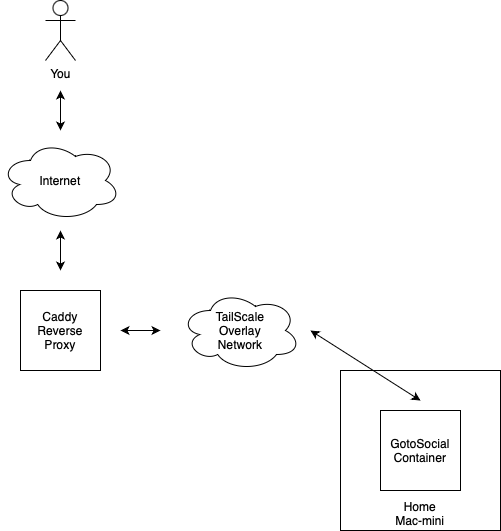

The diagram above was exported from draw.io. Its source (the exported page's mxGraphModel, read from the mxfile embedded in the PNG):
<mxGraphModel dx="751" dy="629" grid="1" gridSize="10" guides="1" tooltips="1" connect="1" arrows="1" fold="1" page="1" pageScale="1" pageWidth="850" pageHeight="1100" math="0" shadow="0">
  <root>
    <mxCell id="0" />
    <mxCell id="1" parent="0" />
    <mxCell id="tIbQ-gAZh_hVX5QFqwRY-2" value="&lt;br&gt;&lt;br&gt;&lt;br&gt;&lt;br&gt;&lt;br&gt;&lt;br&gt;&lt;br&gt;&lt;br&gt;&lt;br&gt;Home&lt;br&gt;Mac-mini" style="whiteSpace=wrap;html=1;aspect=fixed;" vertex="1" parent="1">
      <mxGeometry x="600" y="400" width="160" height="160" as="geometry" />
    </mxCell>
    <mxCell id="tIbQ-gAZh_hVX5QFqwRY-1" value="GotoSocial&lt;br&gt;Container" style="whiteSpace=wrap;html=1;aspect=fixed;" vertex="1" parent="1">
      <mxGeometry x="640" y="440" width="80" height="80" as="geometry" />
    </mxCell>
    <mxCell id="tIbQ-gAZh_hVX5QFqwRY-3" value="TailScale&lt;br&gt;Overlay&lt;br&gt;Network" style="ellipse;shape=cloud;whiteSpace=wrap;html=1;" vertex="1" parent="1">
      <mxGeometry x="440" y="320" width="120" height="80" as="geometry" />
    </mxCell>
    <mxCell id="tIbQ-gAZh_hVX5QFqwRY-4" value="Caddy&lt;br&gt;Reverse&lt;br&gt;Proxy" style="whiteSpace=wrap;html=1;aspect=fixed;" vertex="1" parent="1">
      <mxGeometry x="280" y="320" width="80" height="80" as="geometry" />
    </mxCell>
    <mxCell id="tIbQ-gAZh_hVX5QFqwRY-5" value="Internet" style="ellipse;shape=cloud;whiteSpace=wrap;html=1;" vertex="1" parent="1">
      <mxGeometry x="260" y="170" width="120" height="80" as="geometry" />
    </mxCell>
    <mxCell id="tIbQ-gAZh_hVX5QFqwRY-6" value="You" style="shape=umlActor;verticalLabelPosition=bottom;verticalAlign=top;html=1;outlineConnect=0;" vertex="1" parent="1">
      <mxGeometry x="305" y="30" width="30" height="60" as="geometry" />
    </mxCell>
    <mxCell id="tIbQ-gAZh_hVX5QFqwRY-7" value="" style="endArrow=classic;startArrow=classic;html=1;rounded=0;" edge="1" parent="1">
      <mxGeometry width="50" height="50" relative="1" as="geometry">
        <mxPoint x="320" y="160" as="sourcePoint" />
        <mxPoint x="320" y="120" as="targetPoint" />
      </mxGeometry>
    </mxCell>
    <mxCell id="tIbQ-gAZh_hVX5QFqwRY-9" value="" style="endArrow=classic;startArrow=classic;html=1;rounded=0;" edge="1" parent="1">
      <mxGeometry width="50" height="50" relative="1" as="geometry">
        <mxPoint x="320" y="300" as="sourcePoint" />
        <mxPoint x="320" y="260" as="targetPoint" />
      </mxGeometry>
    </mxCell>
    <mxCell id="tIbQ-gAZh_hVX5QFqwRY-10" value="" style="endArrow=classic;startArrow=classic;html=1;rounded=0;" edge="1" parent="1">
      <mxGeometry width="50" height="50" relative="1" as="geometry">
        <mxPoint x="380" y="360" as="sourcePoint" />
        <mxPoint x="420" y="360" as="targetPoint" />
      </mxGeometry>
    </mxCell>
    <mxCell id="tIbQ-gAZh_hVX5QFqwRY-12" value="" style="endArrow=classic;startArrow=classic;html=1;rounded=0;entryX=0.5;entryY=0.188;entryDx=0;entryDy=0;entryPerimeter=0;" edge="1" parent="1" target="tIbQ-gAZh_hVX5QFqwRY-2">
      <mxGeometry width="50" height="50" relative="1" as="geometry">
        <mxPoint x="570" y="360" as="sourcePoint" />
        <mxPoint x="680" y="390" as="targetPoint" />
      </mxGeometry>
    </mxCell>
  </root>
</mxGraphModel>